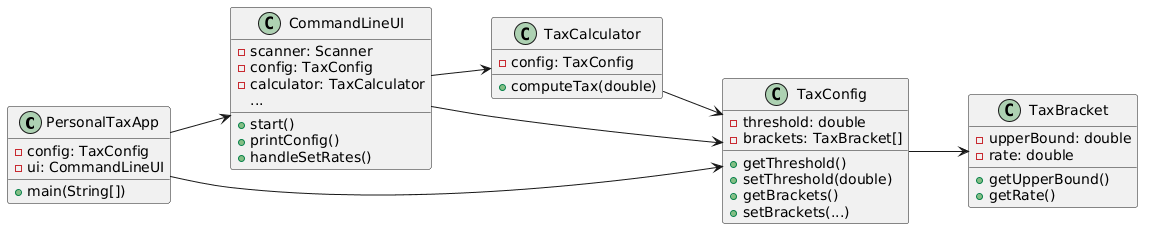

The diagram above was rendered by PlantUML. Its source (embedded in the PNG):
@startuml
left to right direction

class PersonalTaxApp {
    - config: TaxConfig
    - ui: CommandLineUI
    + main(String[])
}

class CommandLineUI {
    - scanner: Scanner
    - config: TaxConfig
    - calculator: TaxCalculator
    + start()
    + printConfig()
    + handleSetRates()
    ...
}

class TaxCalculator {
    - config: TaxConfig
    + computeTax(double)
}

class TaxConfig {
    - threshold: double
    - brackets: TaxBracket[]
    + getThreshold()
    + setThreshold(double)
    + getBrackets()
    + setBrackets(...)
}

class TaxBracket {
    - upperBound: double
    - rate: double
    + getUpperBound()
    + getRate()
}

PersonalTaxApp --> CommandLineUI
PersonalTaxApp --> TaxConfig
CommandLineUI --> TaxCalculator
CommandLineUI --> TaxConfig
TaxCalculator --> TaxConfig
TaxConfig --> TaxBracket
@enduml